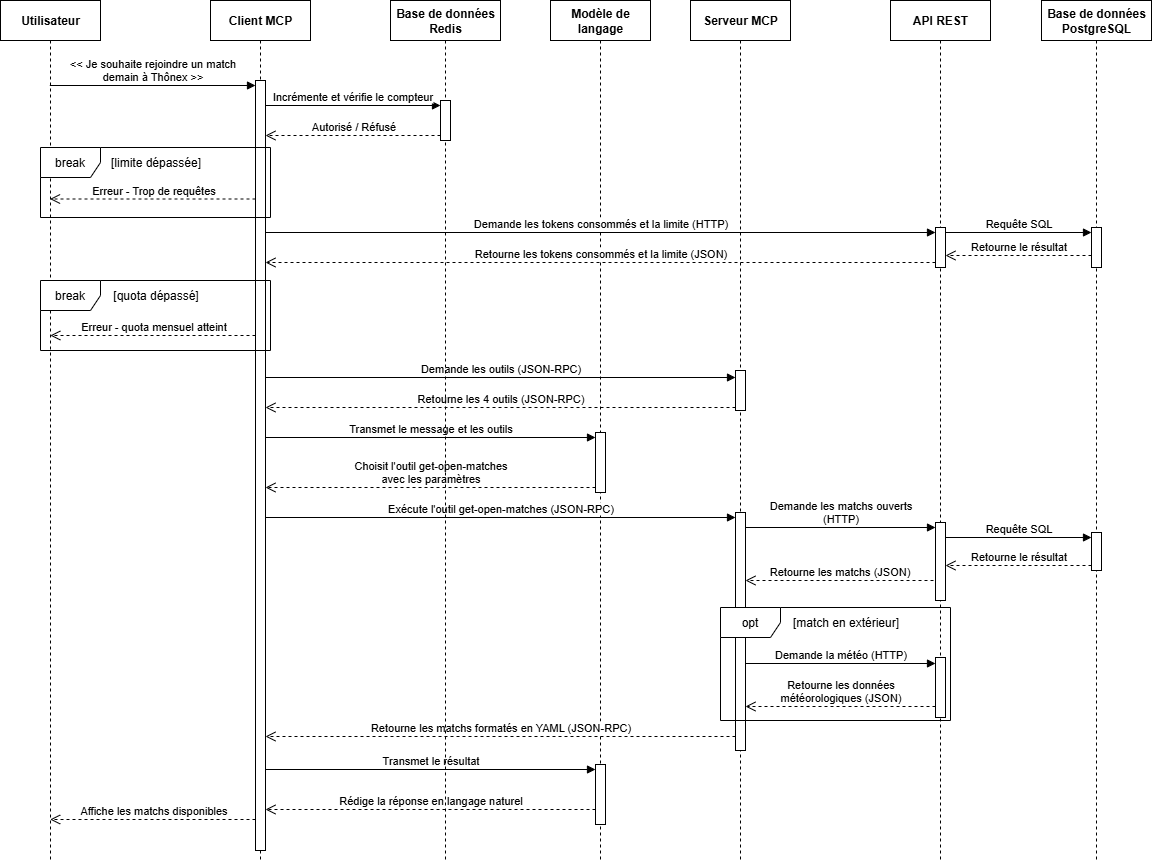

The diagram above was exported from draw.io. Its source (the exported page's mxGraphModel, read from the mxfile embedded in the PNG):
<mxGraphModel dx="1678" dy="989" grid="1" gridSize="10" guides="1" tooltips="1" connect="1" arrows="1" fold="1" page="1" pageScale="1" pageWidth="827" pageHeight="1169" math="0" shadow="0">
  <root>
    <mxCell id="0" />
    <mxCell id="1" parent="0" />
    <mxCell id="sC1KwvYZn92ok4D8Vahd-1" value="Utilisateur" style="shape=umlLifeline;perimeter=lifelinePerimeter;whiteSpace=wrap;html=1;container=1;dropTarget=0;collapsible=0;recursiveResize=0;outlineConnect=0;portConstraint=eastwest;newEdgeStyle={&quot;edgeStyle&quot;:&quot;elbowEdgeStyle&quot;,&quot;elbow&quot;:&quot;vertical&quot;,&quot;curved&quot;:0,&quot;rounded&quot;:0};fontStyle=1" parent="1" vertex="1">
      <mxGeometry x="90" y="150" width="100" height="860" as="geometry" />
    </mxCell>
    <mxCell id="sC1KwvYZn92ok4D8Vahd-2" value="Client MCP" style="shape=umlLifeline;perimeter=lifelinePerimeter;whiteSpace=wrap;html=1;container=1;dropTarget=0;collapsible=0;recursiveResize=0;outlineConnect=0;portConstraint=eastwest;newEdgeStyle={&quot;edgeStyle&quot;:&quot;elbowEdgeStyle&quot;,&quot;elbow&quot;:&quot;vertical&quot;,&quot;curved&quot;:0,&quot;rounded&quot;:0};fontStyle=1" parent="1" vertex="1">
      <mxGeometry x="300" y="150" width="100" height="860" as="geometry" />
    </mxCell>
    <mxCell id="sC1KwvYZn92ok4D8Vahd-6" value="" style="html=1;points=[[0,0,0,0,5],[0,1,0,0,-5],[1,0,0,0,5],[1,1,0,0,-5]];perimeter=orthogonalPerimeter;outlineConnect=0;targetShapes=umlLifeline;portConstraint=eastwest;newEdgeStyle={&quot;curved&quot;:0,&quot;rounded&quot;:0};" parent="sC1KwvYZn92ok4D8Vahd-2" vertex="1">
      <mxGeometry x="45" y="80" width="10" height="770" as="geometry" />
    </mxCell>
    <mxCell id="sC1KwvYZn92ok4D8Vahd-4" value="Modèle de langage" style="shape=umlLifeline;perimeter=lifelinePerimeter;whiteSpace=wrap;html=1;container=1;dropTarget=0;collapsible=0;recursiveResize=0;outlineConnect=0;portConstraint=eastwest;newEdgeStyle={&quot;edgeStyle&quot;:&quot;elbowEdgeStyle&quot;,&quot;elbow&quot;:&quot;vertical&quot;,&quot;curved&quot;:0,&quot;rounded&quot;:0};fontStyle=1" parent="1" vertex="1">
      <mxGeometry x="640" y="150" width="100" height="860" as="geometry" />
    </mxCell>
    <mxCell id="sC1KwvYZn92ok4D8Vahd-17" value="" style="html=1;points=[[0,0,0,0,5],[0,1,0,0,-5],[1,0,0,0,5],[1,1,0,0,-5]];perimeter=orthogonalPerimeter;outlineConnect=0;targetShapes=umlLifeline;portConstraint=eastwest;newEdgeStyle={&quot;curved&quot;:0,&quot;rounded&quot;:0};" parent="sC1KwvYZn92ok4D8Vahd-4" vertex="1">
      <mxGeometry x="45" y="432" width="10" height="60" as="geometry" />
    </mxCell>
    <mxCell id="zdGJhrqGApXp2xY9CA96-1" value="" style="html=1;points=[[0,0,0,0,5],[0,1,0,0,-5],[1,0,0,0,5],[1,1,0,0,-5]];perimeter=orthogonalPerimeter;outlineConnect=0;targetShapes=umlLifeline;portConstraint=eastwest;newEdgeStyle={&quot;curved&quot;:0,&quot;rounded&quot;:0};" vertex="1" parent="sC1KwvYZn92ok4D8Vahd-4">
      <mxGeometry x="45" y="764" width="10" height="60" as="geometry" />
    </mxCell>
    <mxCell id="sC1KwvYZn92ok4D8Vahd-7" value="&amp;lt;&amp;lt; Je souhaite rejoindre un match&lt;br&gt;demain à Thônex &amp;gt;&amp;gt;" style="html=1;verticalAlign=bottom;endArrow=block;curved=0;rounded=0;entryX=0;entryY=0;entryDx=0;entryDy=5;" parent="1" source="sC1KwvYZn92ok4D8Vahd-1" target="sC1KwvYZn92ok4D8Vahd-6" edge="1">
      <mxGeometry relative="1" as="geometry">
        <mxPoint x="139.07142857142844" y="422.0000000000009" as="sourcePoint" />
      </mxGeometry>
    </mxCell>
    <mxCell id="sC1KwvYZn92ok4D8Vahd-13" value="Demande les outils (JSON-RPC)" style="html=1;verticalAlign=bottom;endArrow=block;curved=0;rounded=0;entryX=0;entryY=0;entryDx=0;entryDy=5;" parent="1" edge="1">
      <mxGeometry relative="1" as="geometry">
        <mxPoint x="355" y="527" as="sourcePoint" />
        <mxPoint x="824.9999999999995" y="527" as="targetPoint" />
      </mxGeometry>
    </mxCell>
    <mxCell id="sC1KwvYZn92ok4D8Vahd-14" value="Retourne les 4 outils (JSON-RPC)" style="html=1;verticalAlign=bottom;endArrow=open;dashed=1;endSize=8;curved=0;rounded=0;exitX=0;exitY=1;exitDx=0;exitDy=-5;" parent="1" edge="1">
      <mxGeometry relative="1" as="geometry">
        <mxPoint x="355" y="557" as="targetPoint" />
        <Array as="points">
          <mxPoint x="570" y="557" />
        </Array>
        <mxPoint x="824.9999999999995" y="557" as="sourcePoint" />
      </mxGeometry>
    </mxCell>
    <mxCell id="sC1KwvYZn92ok4D8Vahd-15" value="Serveur MCP" style="shape=umlLifeline;perimeter=lifelinePerimeter;whiteSpace=wrap;html=1;container=1;dropTarget=0;collapsible=0;recursiveResize=0;outlineConnect=0;portConstraint=eastwest;newEdgeStyle={&quot;edgeStyle&quot;:&quot;elbowEdgeStyle&quot;,&quot;elbow&quot;:&quot;vertical&quot;,&quot;curved&quot;:0,&quot;rounded&quot;:0};fontStyle=1" parent="1" vertex="1">
      <mxGeometry x="780" y="150" width="100" height="860" as="geometry" />
    </mxCell>
    <mxCell id="sC1KwvYZn92ok4D8Vahd-12" value="" style="html=1;points=[[0,0,0,0,5],[0,1,0,0,-5],[1,0,0,0,5],[1,1,0,0,-5]];perimeter=orthogonalPerimeter;outlineConnect=0;targetShapes=umlLifeline;portConstraint=eastwest;newEdgeStyle={&quot;curved&quot;:0,&quot;rounded&quot;:0};" parent="sC1KwvYZn92ok4D8Vahd-15" vertex="1">
      <mxGeometry x="45" y="370" width="10" height="40" as="geometry" />
    </mxCell>
    <mxCell id="sC1KwvYZn92ok4D8Vahd-27" value="" style="html=1;points=[[0,0,0,0,5],[0,1,0,0,-5],[1,0,0,0,5],[1,1,0,0,-5]];perimeter=orthogonalPerimeter;outlineConnect=0;targetShapes=umlLifeline;portConstraint=eastwest;newEdgeStyle={&quot;curved&quot;:0,&quot;rounded&quot;:0};" parent="sC1KwvYZn92ok4D8Vahd-15" vertex="1">
      <mxGeometry x="45" y="512" width="10" height="238" as="geometry" />
    </mxCell>
    <mxCell id="sC1KwvYZn92ok4D8Vahd-18" value="Transmet le message et les outils" style="html=1;verticalAlign=bottom;endArrow=block;curved=0;rounded=0;entryX=0;entryY=0;entryDx=0;entryDy=5;" parent="1" target="sC1KwvYZn92ok4D8Vahd-17" edge="1">
      <mxGeometry relative="1" as="geometry">
        <mxPoint x="355" y="587" as="sourcePoint" />
      </mxGeometry>
    </mxCell>
    <mxCell id="sC1KwvYZn92ok4D8Vahd-19" value="Choisit l'outil get-open-matches&lt;br&gt;avec les paramètres" style="html=1;verticalAlign=bottom;endArrow=open;dashed=1;endSize=8;curved=0;rounded=0;exitX=0;exitY=1;exitDx=0;exitDy=-5;" parent="1" source="sC1KwvYZn92ok4D8Vahd-17" edge="1">
      <mxGeometry x="0.0005" relative="1" as="geometry">
        <mxPoint x="355" y="637" as="targetPoint" />
        <mxPoint as="offset" />
      </mxGeometry>
    </mxCell>
    <mxCell id="sC1KwvYZn92ok4D8Vahd-28" value="Exécute l'outil get-open-matches (JSON-RPC)" style="html=1;verticalAlign=bottom;endArrow=block;curved=0;rounded=0;entryX=0;entryY=0;entryDx=0;entryDy=5;" parent="1" target="sC1KwvYZn92ok4D8Vahd-27" edge="1">
      <mxGeometry relative="1" as="geometry">
        <mxPoint x="355" y="667" as="sourcePoint" />
      </mxGeometry>
    </mxCell>
    <mxCell id="sC1KwvYZn92ok4D8Vahd-30" value="API REST" style="shape=umlLifeline;perimeter=lifelinePerimeter;whiteSpace=wrap;html=1;container=1;dropTarget=0;collapsible=0;recursiveResize=0;outlineConnect=0;portConstraint=eastwest;newEdgeStyle={&quot;edgeStyle&quot;:&quot;elbowEdgeStyle&quot;,&quot;elbow&quot;:&quot;vertical&quot;,&quot;curved&quot;:0,&quot;rounded&quot;:0};fontStyle=1" parent="1" vertex="1">
      <mxGeometry x="980" y="150" width="100" height="860" as="geometry" />
    </mxCell>
    <mxCell id="sC1KwvYZn92ok4D8Vahd-39" value="" style="html=1;points=[[0,0,0,0,5],[0,1,0,0,-5],[1,0,0,0,5],[1,1,0,0,-5]];perimeter=orthogonalPerimeter;outlineConnect=0;targetShapes=umlLifeline;portConstraint=eastwest;newEdgeStyle={&quot;curved&quot;:0,&quot;rounded&quot;:0};" parent="sC1KwvYZn92ok4D8Vahd-30" vertex="1">
      <mxGeometry x="45" y="522" width="10" height="78" as="geometry" />
    </mxCell>
    <mxCell id="zdGJhrqGApXp2xY9CA96-13" value="" style="html=1;points=[[0,0,0,0,5],[0,1,0,0,-5],[1,0,0,0,5],[1,1,0,0,-5]];perimeter=orthogonalPerimeter;outlineConnect=0;targetShapes=umlLifeline;portConstraint=eastwest;newEdgeStyle={&quot;curved&quot;:0,&quot;rounded&quot;:0};" vertex="1" parent="sC1KwvYZn92ok4D8Vahd-30">
      <mxGeometry x="45" y="227" width="10" height="40" as="geometry" />
    </mxCell>
    <mxCell id="zdGJhrqGApXp2xY9CA96-21" value="" style="html=1;points=[[0,0,0,0,5],[0,1,0,0,-5],[1,0,0,0,5],[1,1,0,0,-5]];perimeter=orthogonalPerimeter;outlineConnect=0;targetShapes=umlLifeline;portConstraint=eastwest;newEdgeStyle={&quot;curved&quot;:0,&quot;rounded&quot;:0};" vertex="1" parent="sC1KwvYZn92ok4D8Vahd-30">
      <mxGeometry x="45" y="657" width="10" height="60" as="geometry" />
    </mxCell>
    <mxCell id="sC1KwvYZn92ok4D8Vahd-40" value="Demande les matchs ouverts&lt;br&gt;(HTTP)" style="html=1;verticalAlign=bottom;endArrow=block;curved=0;rounded=0;entryX=0;entryY=0;entryDx=0;entryDy=5;" parent="1" source="sC1KwvYZn92ok4D8Vahd-27" target="sC1KwvYZn92ok4D8Vahd-39" edge="1">
      <mxGeometry relative="1" as="geometry">
        <mxPoint x="800" y="677" as="sourcePoint" />
        <mxPoint as="offset" />
      </mxGeometry>
    </mxCell>
    <mxCell id="sC1KwvYZn92ok4D8Vahd-42" value="Base de données&lt;br&gt;PostgreSQL" style="shape=umlLifeline;perimeter=lifelinePerimeter;whiteSpace=wrap;html=1;container=1;dropTarget=0;collapsible=0;recursiveResize=0;outlineConnect=0;portConstraint=eastwest;newEdgeStyle={&quot;edgeStyle&quot;:&quot;elbowEdgeStyle&quot;,&quot;elbow&quot;:&quot;vertical&quot;,&quot;curved&quot;:0,&quot;rounded&quot;:0};fontStyle=1" parent="1" vertex="1">
      <mxGeometry x="1131" y="150" width="110" height="860" as="geometry" />
    </mxCell>
    <mxCell id="sC1KwvYZn92ok4D8Vahd-44" value="" style="html=1;points=[[0,0,0,0,5],[0,1,0,0,-5],[1,0,0,0,5],[1,1,0,0,-5]];perimeter=orthogonalPerimeter;outlineConnect=0;targetShapes=umlLifeline;portConstraint=eastwest;newEdgeStyle={&quot;curved&quot;:0,&quot;rounded&quot;:0};" parent="sC1KwvYZn92ok4D8Vahd-42" vertex="1">
      <mxGeometry x="50" y="532" width="10" height="38" as="geometry" />
    </mxCell>
    <mxCell id="zdGJhrqGApXp2xY9CA96-24" value="" style="html=1;points=[[0,0,0,0,5],[0,1,0,0,-5],[1,0,0,0,5],[1,1,0,0,-5]];perimeter=orthogonalPerimeter;outlineConnect=0;targetShapes=umlLifeline;portConstraint=eastwest;newEdgeStyle={&quot;curved&quot;:0,&quot;rounded&quot;:0};" vertex="1" parent="sC1KwvYZn92ok4D8Vahd-42">
      <mxGeometry x="50" y="227" width="10" height="40" as="geometry" />
    </mxCell>
    <mxCell id="sC1KwvYZn92ok4D8Vahd-45" value="Requête SQL" style="html=1;verticalAlign=bottom;endArrow=block;curved=0;rounded=0;entryX=0;entryY=0;entryDx=0;entryDy=5;" parent="1" source="sC1KwvYZn92ok4D8Vahd-39" target="sC1KwvYZn92ok4D8Vahd-44" edge="1">
      <mxGeometry relative="1" as="geometry">
        <mxPoint x="930" y="687" as="sourcePoint" />
      </mxGeometry>
    </mxCell>
    <mxCell id="sC1KwvYZn92ok4D8Vahd-46" value="Retourne le résultat" style="html=1;verticalAlign=bottom;endArrow=open;dashed=1;endSize=8;curved=0;rounded=0;exitX=0;exitY=1;exitDx=0;exitDy=-5;" parent="1" source="sC1KwvYZn92ok4D8Vahd-44" target="sC1KwvYZn92ok4D8Vahd-39" edge="1">
      <mxGeometry relative="1" as="geometry">
        <mxPoint x="1010" y="757" as="targetPoint" />
      </mxGeometry>
    </mxCell>
    <mxCell id="sC1KwvYZn92ok4D8Vahd-47" value="Retourne les matchs (JSON)" style="html=1;verticalAlign=bottom;endArrow=open;dashed=1;endSize=8;curved=0;rounded=0;" parent="1" edge="1">
      <mxGeometry relative="1" as="geometry">
        <mxPoint x="835" y="730" as="targetPoint" />
        <mxPoint x="1023" y="730" as="sourcePoint" />
      </mxGeometry>
    </mxCell>
    <mxCell id="sC1KwvYZn92ok4D8Vahd-48" value="Retourne les matchs formatés en YAML (JSON-RPC)" style="html=1;verticalAlign=bottom;endArrow=open;dashed=1;endSize=8;curved=0;rounded=0;" parent="1" edge="1">
      <mxGeometry relative="1" as="geometry">
        <mxPoint x="355" y="886" as="targetPoint" />
        <mxPoint x="825" y="886" as="sourcePoint" />
      </mxGeometry>
    </mxCell>
    <mxCell id="sC1KwvYZn92ok4D8Vahd-49" value="Transmet le résultat" style="html=1;verticalAlign=bottom;endArrow=block;curved=0;rounded=0;" parent="1" target="zdGJhrqGApXp2xY9CA96-1" edge="1">
      <mxGeometry width="80" relative="1" as="geometry">
        <mxPoint x="355" y="919" as="sourcePoint" />
        <mxPoint x="559.5" y="919" as="targetPoint" />
      </mxGeometry>
    </mxCell>
    <mxCell id="sC1KwvYZn92ok4D8Vahd-50" value="Rédige la réponse en langage naturel" style="html=1;verticalAlign=bottom;endArrow=open;dashed=1;endSize=8;curved=0;rounded=0;" parent="1" edge="1" source="zdGJhrqGApXp2xY9CA96-1">
      <mxGeometry relative="1" as="geometry">
        <mxPoint x="355" y="959" as="targetPoint" />
        <mxPoint x="559.5" y="959" as="sourcePoint" />
      </mxGeometry>
    </mxCell>
    <mxCell id="sC1KwvYZn92ok4D8Vahd-51" value="Affiche les matchs disponibles" style="html=1;verticalAlign=bottom;endArrow=open;dashed=1;endSize=8;curved=0;rounded=0;" parent="1" edge="1">
      <mxGeometry relative="1" as="geometry">
        <mxPoint x="139.66666666666652" y="969" as="targetPoint" />
        <mxPoint x="345" y="969" as="sourcePoint" />
      </mxGeometry>
    </mxCell>
    <mxCell id="zdGJhrqGApXp2xY9CA96-3" value="Base de données&lt;br&gt;Redis" style="shape=umlLifeline;perimeter=lifelinePerimeter;whiteSpace=wrap;html=1;container=1;dropTarget=0;collapsible=0;recursiveResize=0;outlineConnect=0;portConstraint=eastwest;newEdgeStyle={&quot;edgeStyle&quot;:&quot;elbowEdgeStyle&quot;,&quot;elbow&quot;:&quot;vertical&quot;,&quot;curved&quot;:0,&quot;rounded&quot;:0};fontStyle=1" vertex="1" parent="1">
      <mxGeometry x="480" y="150" width="110" height="860" as="geometry" />
    </mxCell>
    <mxCell id="zdGJhrqGApXp2xY9CA96-5" value="" style="html=1;points=[[0,0,0,0,5],[0,1,0,0,-5],[1,0,0,0,5],[1,1,0,0,-5]];perimeter=orthogonalPerimeter;outlineConnect=0;targetShapes=umlLifeline;portConstraint=eastwest;newEdgeStyle={&quot;curved&quot;:0,&quot;rounded&quot;:0};" vertex="1" parent="zdGJhrqGApXp2xY9CA96-3">
      <mxGeometry x="50" y="100" width="10" height="40" as="geometry" />
    </mxCell>
    <mxCell id="zdGJhrqGApXp2xY9CA96-6" value="Incrémente et vérifie le compteur" style="html=1;verticalAlign=bottom;endArrow=block;curved=0;rounded=0;entryX=0;entryY=0;entryDx=0;entryDy=5;" edge="1" target="zdGJhrqGApXp2xY9CA96-5" parent="1" source="sC1KwvYZn92ok4D8Vahd-6">
      <mxGeometry relative="1" as="geometry">
        <mxPoint x="420" y="255" as="sourcePoint" />
      </mxGeometry>
    </mxCell>
    <mxCell id="zdGJhrqGApXp2xY9CA96-7" value="Autorisé / Réfusé" style="html=1;verticalAlign=bottom;endArrow=open;dashed=1;endSize=8;curved=0;rounded=0;exitX=0;exitY=1;exitDx=0;exitDy=-5;" edge="1" source="zdGJhrqGApXp2xY9CA96-5" parent="1" target="sC1KwvYZn92ok4D8Vahd-6">
      <mxGeometry relative="1" as="geometry">
        <mxPoint x="420" y="325" as="targetPoint" />
      </mxGeometry>
    </mxCell>
    <mxCell id="zdGJhrqGApXp2xY9CA96-8" value="break" style="shape=umlFrame;whiteSpace=wrap;html=1;pointerEvents=0;" vertex="1" parent="1">
      <mxGeometry x="130" y="297" width="230" height="70" as="geometry" />
    </mxCell>
    <mxCell id="zdGJhrqGApXp2xY9CA96-9" value="Erreur - Trop de requêtes" style="html=1;verticalAlign=bottom;endArrow=open;dashed=1;endSize=8;curved=0;rounded=0;" edge="1" parent="1">
      <mxGeometry x="-0.0039" relative="1" as="geometry">
        <mxPoint x="139.5" y="348.5" as="targetPoint" />
        <mxPoint x="345" y="348.5" as="sourcePoint" />
        <mxPoint as="offset" />
      </mxGeometry>
    </mxCell>
    <mxCell id="zdGJhrqGApXp2xY9CA96-11" value="[limite dépassée]" style="text;html=1;align=center;verticalAlign=middle;resizable=0;points=[];autosize=1;strokeColor=none;fillColor=none;" vertex="1" parent="1">
      <mxGeometry x="190" y="297" width="110" height="30" as="geometry" />
    </mxCell>
    <mxCell id="zdGJhrqGApXp2xY9CA96-14" value="Demande les tokens consommés et la limite (HTTP)" style="html=1;verticalAlign=bottom;endArrow=block;curved=0;rounded=0;entryX=0;entryY=0;entryDx=0;entryDy=5;" edge="1" target="zdGJhrqGApXp2xY9CA96-13" parent="1">
      <mxGeometry relative="1" as="geometry">
        <mxPoint x="355" y="381.9999999999998" as="sourcePoint" />
      </mxGeometry>
    </mxCell>
    <mxCell id="zdGJhrqGApXp2xY9CA96-15" value="Retourne les tokens consommés et la limite (JSON)" style="html=1;verticalAlign=bottom;endArrow=open;dashed=1;endSize=8;curved=0;rounded=0;exitX=0;exitY=1;exitDx=0;exitDy=-5;" edge="1" source="zdGJhrqGApXp2xY9CA96-13" parent="1">
      <mxGeometry relative="1" as="geometry">
        <mxPoint x="355" y="411.9999999999998" as="targetPoint" />
      </mxGeometry>
    </mxCell>
    <mxCell id="zdGJhrqGApXp2xY9CA96-16" value="break" style="shape=umlFrame;whiteSpace=wrap;html=1;pointerEvents=0;" vertex="1" parent="1">
      <mxGeometry x="130" y="430" width="230" height="70" as="geometry" />
    </mxCell>
    <mxCell id="zdGJhrqGApXp2xY9CA96-17" value="[quota dépassé]" style="text;html=1;align=center;verticalAlign=middle;resizable=0;points=[];autosize=1;strokeColor=none;fillColor=none;" vertex="1" parent="1">
      <mxGeometry x="190" y="430" width="110" height="30" as="geometry" />
    </mxCell>
    <mxCell id="zdGJhrqGApXp2xY9CA96-18" value="Erreur - quota mensuel atteint" style="html=1;verticalAlign=bottom;endArrow=open;dashed=1;endSize=8;curved=0;rounded=0;" edge="1" parent="1">
      <mxGeometry x="-0.0039" relative="1" as="geometry">
        <mxPoint x="139.81034482758605" y="485" as="targetPoint" />
        <mxPoint x="345" y="485" as="sourcePoint" />
        <mxPoint as="offset" />
      </mxGeometry>
    </mxCell>
    <mxCell id="zdGJhrqGApXp2xY9CA96-19" value="opt" style="shape=umlFrame;whiteSpace=wrap;html=1;pointerEvents=0;" vertex="1" parent="1">
      <mxGeometry x="810" y="757" width="230" height="113" as="geometry" />
    </mxCell>
    <mxCell id="zdGJhrqGApXp2xY9CA96-20" value="[match en extérieur]" style="text;html=1;align=center;verticalAlign=middle;resizable=0;points=[];autosize=1;strokeColor=none;fillColor=none;" vertex="1" parent="1">
      <mxGeometry x="870" y="757" width="130" height="30" as="geometry" />
    </mxCell>
    <mxCell id="zdGJhrqGApXp2xY9CA96-22" value="Demande la météo (HTTP)" style="html=1;verticalAlign=bottom;endArrow=block;curved=0;rounded=0;" edge="1" parent="1">
      <mxGeometry relative="1" as="geometry">
        <mxPoint x="835" y="813" as="sourcePoint" />
        <mxPoint x="1025" y="813" as="targetPoint" />
        <mxPoint as="offset" />
      </mxGeometry>
    </mxCell>
    <mxCell id="zdGJhrqGApXp2xY9CA96-23" value="Retourne les données&lt;br&gt;météorologiques (JSON)" style="html=1;verticalAlign=bottom;endArrow=open;dashed=1;endSize=8;curved=0;rounded=0;" edge="1" parent="1">
      <mxGeometry relative="1" as="geometry">
        <mxPoint x="835" y="856" as="targetPoint" />
        <mxPoint x="1025" y="856" as="sourcePoint" />
        <mxPoint as="offset" />
      </mxGeometry>
    </mxCell>
    <mxCell id="zdGJhrqGApXp2xY9CA96-26" value="Requête SQL" style="html=1;verticalAlign=bottom;endArrow=block;curved=0;rounded=0;exitX=1;exitY=0;exitDx=0;exitDy=5;exitPerimeter=0;" edge="1" parent="1" source="zdGJhrqGApXp2xY9CA96-13" target="zdGJhrqGApXp2xY9CA96-24">
      <mxGeometry relative="1" as="geometry">
        <mxPoint x="1020" y="430" as="sourcePoint" />
        <mxPoint x="1190" y="430" as="targetPoint" />
      </mxGeometry>
    </mxCell>
    <mxCell id="zdGJhrqGApXp2xY9CA96-28" value="Retourne le résultat" style="html=1;verticalAlign=bottom;endArrow=open;dashed=1;endSize=8;curved=0;rounded=0;" edge="1" parent="1">
      <mxGeometry relative="1" as="geometry">
        <mxPoint x="1035" y="404.9999999999999" as="targetPoint" />
        <mxPoint x="1181" y="404.9999999999999" as="sourcePoint" />
      </mxGeometry>
    </mxCell>
  </root>
</mxGraphModel>